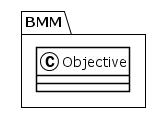

The diagram above was rendered by PlantUML. Its source (embedded in the PNG):
@startuml
!theme plain
package BMM {
class Objective {
}
}
@enduml